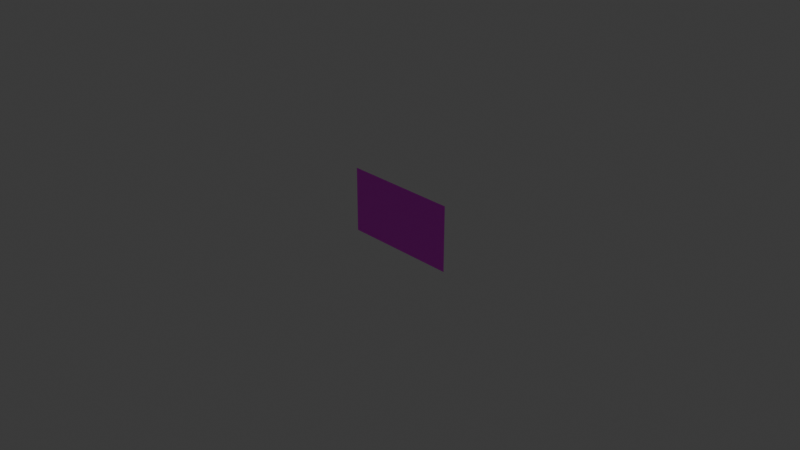 # Source: Wall_Setup.blend  (saved by Blender 5.0.118; exported with 4.5.12 LTS)
import bpy
from mathutils import Matrix  # noqa: F401  (used for matrix-valued properties, if any)

bpy.ops.wm.read_factory_settings(use_empty=True)
scene = bpy.context.scene
scene.name = 'Scene'

# ---- collections
col_collection = bpy.data.collections.new('Collection'); scene.collection.children.link(col_collection)

# ---- images (referenced by path relative to the original .blend; pixels are not part of the script)
import os
ASSET_DIR = os.environ.get("B2B_ASSET_DIR", "")  # directory of the original .blend (textures are referenced by path, not embedded)
HERE = os.path.dirname(os.path.abspath(__file__))  # packed textures are extracted next to this script under _unpacked/

def load_image(name, relpath, width, height, colorspace="sRGB"):
    """Load a texture the original file referenced (path relative to the .blend, or extracted next to this script)."""
    p = next((c for c in (os.path.join(HERE, relpath), os.path.join(ASSET_DIR, relpath)) if relpath and os.path.exists(c)), "")
    if p:
        img = bpy.data.images.load(p, check_existing=True)
        img.name = name
    else:  # same state as the original file: an image datablock whose file is absent (Cycles renders it pink)
        img = bpy.data.images.new(name, width, height)
        img.source = "FILE"
        img.filepath = "//" + (relpath or name)
    img.colorspace_settings.name = colorspace
    return img
img_tx_green_screen_test_png = load_image('TX_green_screen_test.png', 'TX_green_screen_test.png', 1024, 1024, 'sRGB')

# ---- materials (node trees are filled in below, after node groups)
mat_material_001 = bpy.data.materials.new('Material.001')

# ---- material node trees
mat_material_001.use_nodes = True; mat_material_001.node_tree.nodes.clear()
_N = mat_material_001.node_tree.nodes; _L = mat_material_001.node_tree.links
n0 = _N.new('ShaderNodeBsdfPrincipled'); n0.name = 'Principled BSDF'; n0.location = (-200, 100)
n1 = _N.new('ShaderNodeOutputMaterial'); n1.name = 'Material Output'; n1.location = (200, 100)
n2 = _N.new('ShaderNodeTexImage'); n2.name = 'Image Texture'; n2.location = (-490, 80)
n2.image = img_tx_green_screen_test_png
_L.new(n0.outputs[0], n1.inputs[0])
_L.new(n2.outputs[0], n0.inputs[0])
_L.new(n2.outputs[1], n0.inputs[4])
n1.is_active_output = True

# ---- world
world_world = bpy.data.worlds.new('World'); scene.world = world_world
world_world.use_nodes = True; world_world.node_tree.nodes.clear()
_N = world_world.node_tree.nodes; _L = world_world.node_tree.links
n0 = _N.new('ShaderNodeOutputWorld'); n0.name = 'World Output'; n0.location = (200, 100)
n1 = _N.new('ShaderNodeBackground'); n1.name = 'Background'; n1.location = (-200, 100)
n1.inputs[0].default_value = (0.05088, 0.05088, 0.05088, 1.0)
_L.new(n1.outputs[0], n0.inputs[0])
n0.is_active_output = True
world_world.color = (0.05088, 0.05088, 0.05088)
world_world.sun_shadow_jitter_overblur = 0.0

# ---- cameras
cam_camera = bpy.data.cameras.new('Camera')
cam_camera.clip_end = 100.0
cam_camera.ortho_scale = 7.314

# ---- lights
light_light = bpy.data.lights.new('Light', 'POINT')
light_light.energy = 1000.0
light_light.shadow_soft_size = 0.1

# ---- meshes
me_plane = bpy.data.meshes.new('Plane')
me_plane.from_pydata([(-0.64, 1.574e-08, -0.36), (0.64, 1.574e-08, -0.36), (-0.64, -1.574e-08, 0.36), (0.64, -1.574e-08, 0.36)], [], [(0, 1, 3, 2)])
_uv = me_plane.uv_layers.new(name='UVMap')
_uv.uv.foreach_set('vector', [0.0, 0.0, 1.0, 0.0, 1.0, 1.0, 0.0, 1.0])
me_plane.materials.append(mat_material_001)
me_plane.update()

# ---- objects
ob_light = bpy.data.objects.new('Light', light_light)
ob_camera = bpy.data.objects.new('Camera', cam_camera)
ob_msh_wall = bpy.data.objects.new('MSH_Wall', me_plane)

# ---- transforms, parenting, visibility, modifiers, constraints
ob_light.location = (4.076, 1.005, 5.904)
ob_light.rotation_euler = (0.6503, 0.05522, 1.866)
ob_light.lock_rotations_4d = False
ob_light.empty_display_type = 'ARROWS'
ob_light.color = (0.0, 0.0, 0.0, 0.0)
ob_light.lineart.crease_threshold = 0.0
ob_camera.location = (7.359, -6.926, 4.958)
ob_camera.rotation_euler = (1.109, 0.0, 0.8149)
ob_camera.lock_rotations_4d = False
ob_camera.empty_display_type = 'ARROWS'
ob_camera.color = (0.0, 0.0, 0.0, 0.0)
ob_camera.display_type = 'WIRE'
ob_camera.lineart.crease_threshold = 0.0
ob_msh_wall.location = (0.0, 0.0, 0.0)

# ---- collection membership
col_collection.objects.link(ob_light)
col_collection.objects.link(ob_camera)
col_collection.objects.link(ob_msh_wall)

# ---- scene / render settings (as saved in the file)
scene.camera = ob_camera
scene.frame_start = 1; scene.frame_end = 250; scene.frame_set(1)
scene.render.engine = 'BLENDER_EEVEE_NEXT'
scene.render.bake_bias = 0.0
scene.render.bake_samples = 0
scene.cycles.sampling_pattern = 'TABULATED_SOBOL'
scene.eevee.use_volume_custom_range = False
bpy.context.view_layer.update()

